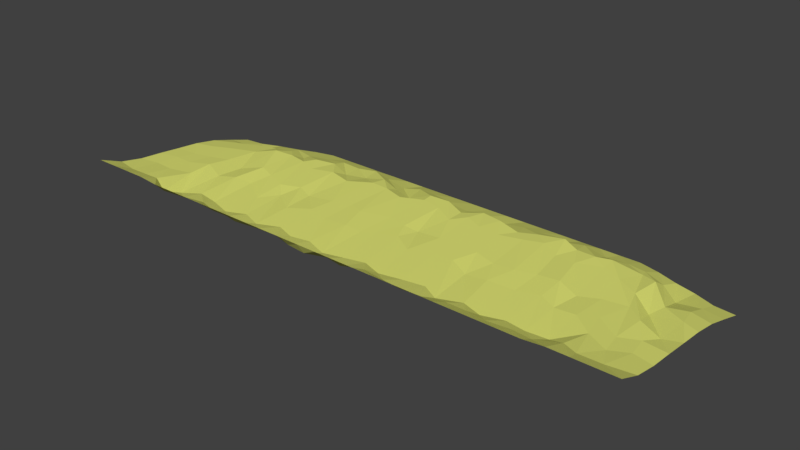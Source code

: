 # Source: Beach_2.blend  (saved by Blender 2.79.0; exported with 4.5.12 LTS)
import bpy
from mathutils import Matrix  # noqa: F401  (used for matrix-valued properties, if any)

bpy.ops.wm.read_factory_settings(use_empty=True)
scene = bpy.context.scene
scene.name = 'Scene'

# ---- collections
col_collection_1 = bpy.data.collections.new('Collection 1'); scene.collection.children.link(col_collection_1)

# ---- materials (node trees are filled in below, after node groups)
mat_beach = bpy.data.materials.new('Beach')
mat_beach.alpha_threshold = 0.0
mat_beach.use_transparent_shadow = False
mat_beach.diffuse_color = (0.7709, 0.8, 0.186, 1.0)
mat_beach.roughness = 0.5
mat_beach.specular_intensity = 0.2

# ---- material node trees

# ---- world
world_world = bpy.data.worlds.new('World'); scene.world = world_world
world_world.color = (0.05088, 0.05088, 0.05088)
world_world.use_sun_shadow = False
world_world.sun_shadow_jitter_overblur = 0.0
world_world.cycles.sampling_method = 'MANUAL'

# ---- meshes
me_plane = bpy.data.meshes.new('Plane')
me_plane.from_pydata([(14.97, -5.029, 1.196), (14.97, 4.971, -0.9177), (-15.03, -5.029, 1.196), (-15.03, 4.971, -0.9177), (-13.96, -5.029, 1.196), (-12.89, -5.029, 1.196), (-11.82, -5.029, 1.196), (-10.75, -5.029, 1.097), (-9.677, -5.029, 1.097), (-8.606, -5.029, 1.097), (-7.534, -5.029, 1.097), (-6.463, -5.029, 1.097), (-5.392, -5.029, 1.097), (-4.32, -5.029, 1.097), (-3.249, -5.029, 1.097), (-2.177, -5.029, 1.097), (-1.106, -5.029, 1.097), (-0.03447, -5.029, 1.097), (1.037, -5.029, 1.097), (2.108, -5.029, 1.097), (3.18, -5.029, 1.097), (4.251, -5.029, 1.097), (5.323, -5.029, 1.097), (6.394, -5.029, 1.097), (7.466, -5.029, 1.097), (8.537, -5.029, 1.097), (9.608, -5.029, 1.097), (10.68, -5.029, 1.097), (11.75, -5.029, 1.196), (12.82, -5.029, 1.196), (13.89, -5.029, 1.196), (13.89, 5.09, -0.9177), (12.82, 5.507, -0.9177), (11.75, 5.805, -0.9177), (10.68, 6.192, -0.9177), (9.608, 6.459, -0.9177), (8.537, 6.459, -0.9177), (7.466, 6.459, -0.9177), (6.394, 6.459, -0.9177), (5.323, 6.459, -0.9177), (4.251, 6.459, -0.9177), (3.18, 6.459, -0.9177), (2.108, 6.459, -0.9177), (1.037, 6.459, -0.9177), (-0.03447, 6.459, -0.9177), (-1.106, 6.459, -0.9177), (-2.177, 6.459, -0.9177), (-3.249, 6.459, -0.9177), (-4.32, 6.459, -0.9177), (-5.392, 6.459, -0.9177), (-6.463, 6.459, -0.9177), (-7.534, 6.459, -0.9177), (-8.606, 6.459, -0.9177), (-9.677, 6.459, -0.9177), (-10.75, 6.192, -0.9177), (-11.82, 5.805, -0.9177), (-12.89, 5.507, -0.9177), (-13.96, 5.09, -0.9177), (14.97, -3.775, 0.6818), (14.97, -2.525, 0.4426), (14.97, -1.275, 0.3349), (14.97, -0.02525, 0.2033), (14.97, 1.225, 0.08301), (14.97, 2.475, -0.1434), (14.97, 3.725, -0.5197), (-15.03, 3.725, -0.5197), (-15.03, 2.475, -0.1434), (-15.03, 1.225, 0.08301), (-15.03, -0.02524, 0.2033), (-15.03, -1.275, 0.3349), (-15.03, -2.525, 0.4426), (-15.03, -3.775, 0.6818), (13.89, 3.897, -0.5197), (13.88, 2.785, -0.1434), (14.17, 1.535, 0.08301), (14.05, -0.163, 0.06846), (13.72, -1.12, 0.3349), (13.95, -2.284, 0.4426), (13.65, -3.949, 0.6818), (12.67, 3.919, -0.7058), (12.93, 2.337, -0.07216), (12.67, 1.431, -0.1167), (12.93, 0.1642, 0.3254), (12.81, -1.551, 0.3349), (13.06, -2.749, 0.4426), (12.48, -3.974, 0.6818), (11.68, 4.655, -0.5197), (11.67, 3.851, 0.006081), (11.54, 2.295, 0.08301), (11.99, 0.996, 0.2033), (11.53, -0.6396, 0.2904), (11.89, -2.077, 0.3849), (11.64, -3.512, 0.5544), (10.68, 4.857, -0.3088), (10.85, 4.269, -0.1434), (10.51, 2.745, 0.1876), (10.8, 0.8177, 0.1963), (10.75, -1.115, 0.3277), (10.82, -3.209, 0.2135), (10.52, -4.038, 0.5239), (9.729, 4.994, -0.3088), (9.402, 4.071, 0.1761), (9.505, 3.26, 0.1876), (9.85, 0.3621, 0.1866), (9.66, -1.095, 0.2322), (9.746, -3.293, 0.2135), (9.519, -3.946, 0.5239), (8.485, 5.184, -0.4949), (8.692, 3.814, 0.2006), (8.279, 2.745, 0.1876), (8.744, 0.7979, 0.3183), (8.726, -0.5801, 0.2165), (8.726, -3.154, 0.2135), (8.437, -4.232, 0.6395), (7.379, 5.132, -0.2223), (7.655, 3.972, 0.1133), (7.259, 2.785, 0.1876), (7.586, 0.8375, 0.1916), (7.621, -0.9169, 0.2057), (7.655, -3.471, 0.2088), (7.316, -3.969, 0.5239), (6.256, 4.857, -0.3088), (6.773, 4.368, 0.2081), (6.239, 3.478, 0.1927), (6.618, 0.4413, 0.2394), (6.222, -0.9763, 0.2057), (6.601, -3.134, 0.2135), (6.314, -3.969, 0.5239), (5.047, 4.857, -0.2223), (5.46, 4.131, 0.1028), (5.288, 3.121, 0.1876), (5.547, 0.4017, 0.1963), (5.082, -1.016, 0.1005), (5.438, -3.587, 0.2135), (5.253, -4.244, 0.5239), (4.113, 4.977, -0.3088), (4.613, 3.695, 0.1133), (4.113, 2.785, 0.1876), (4.406, 0.7781, 0.1963), (4.01, -0.4811, 0.2057), (4.538, -3.092, 0.2135), (4.171, -4.336, 0.5239), (3.008, 4.994, -0.4949), (3.387, 4.032, 0.1761), (2.956, 2.884, 0.1876), (3.318, 0.7979, 0.1963), (3.025, -0.5801, 0.2057), (3.424, -3.29, 0.2242), (3.13, -4.221, 0.5239), (2.091, 4.857, -0.3088), (2.229, 4.289, 0.1263), (2.005, 3.359, 0.1876), (2.263, 0.7979, 0.1963), (1.833, -1.016, 0.2057), (2.266, -3.521, 0.2135), (1.979, -4.141, 0.5789), (1.054, 4.633, -0.3088), (1.295, 3.715, 0.07449), (1.45, 2.547, 0.1989), (1.003, 0.7781, 0.1008), (0.6925, -0.3028, 0.2057), (1.238, -3.174, 0.2135), (0.9273, -4.473, 0.5239), (-0.2928, 4.684, -0.2223), (0.2239, 4.15, 0.1761), (0.2756, 3.26, 0.1876), (0.2239, 0.7186, 0.1963), (-0.3101, -0.6396, 0.1971), (0.2095, -3.438, 0.2135), (-0.01454, -4.313, 0.5239), (-1.416, 5.081, -0.3088), (-0.8648, 4.091, 0.1761), (-0.7959, 3.478, 0.1876), (-0.8475, 1.016, 0.1963), (-0.9164, -1.095, 0.2057), (-0.8762, -3.719, 0.2135), (-1.076, -4.668, 0.5239), (-2.35, 5.132, -0.3088), (-1.902, 3.675, -0.1434), (-1.919, 2.963, 0.1927), (-2.332, 0.481, 0.2394), (-1.85, -1.075, 0.2489), (-2.062, -3.29, 0.2135), (-2.177, -4.553, 0.5239), (-3.352, 4.977, -0.4949), (-3.025, 4.051, -0.1434), (-3.042, 3.32, 0.1876), (-3.145, 0.8375, 0.1963), (-3.128, -1.194, 0.2057), (-3.105, -3.488, 0.2135), (-3.219, -4.267, 0.5239), (-4.406, 5.012, -0.3088), (-3.991, 4.22, 0.08434), (-4.062, 3.379, 0.1876), (-4.165, 0.5008, 0.1963), (-4.32, -0.798, 0.2057), (-4.105, -3.141, 0.2135), (-4.44, -4.336, 0.5239), (-5.443, 5.236, -0.2223), (-5.15, 4.091, -0.1434), (-5.219, 2.705, 0.1779), (-5.581, 0.3027, 0.1008), (-5.34, -1.511, 0.2108), (-5.234, -3.62, 0.2135), (-5.691, -4.496, 0.5239), (-6.497, 5.046, -0.3088), (-6.256, 3.774, -0.1434), (-6.463, 3.042, 0.1876), (-6.463, 0.6394, 0.1916), (-6.704, -0.5009, 0.1102), (-6.305, -3.224, 0.2135), (-6.413, -4.37, 0.5239), (-7.638, 5.115, -0.3088), (-7.329, 4.102, 0.05455), (-7.638, 2.646, 0.1876), (-7.5, 0.2235, 0.1963), (-7.276, -1.65, 0.2057), (-7.305, -3.653, 0.2088), (-7.285, -4.393, 0.5239), (-8.606, 4.857, -0.3088), (-8.279, 3.675, 0.1761), (-8.606, 3.042, 0.1876), (-8.606, 0.6394, 0.2394), (-8.709, -0.6396, 0.2057), (-8.491, -3.29, 0.2135), (-8.397, -4.072, 0.5239), (-9.643, 4.564, -0.3088), (-9.453, 3.89, -0.1434), (-9.66, 3.26, 0.1779), (-9.505, 0.9761, 0.3079), (-9.677, -0.798, 0.3174), (-9.706, -3.075, 0.2135), (-9.548, -4.324, 0.5239), (-10.78, 4.805, -0.3088), (-10.34, 3.928, 0.006081), (-10.59, 2.974, 0.3044), (-10.63, 0.4413, 0.1008), (-10.66, -1.075, 0.2057), (-10.55, -3.653, 0.2135), (-10.85, -4.462, 0.5239), (-11.89, 4.672, -0.4332), (-11.53, 3.879, -0.1434), (-11.7, 2.484, 0.08301), (-11.82, 0.6394, 0.2033), (-11.91, -0.5801, 0.3349), (-11.66, -2.07, 0.4193), (-12.03, -3.937, 0.6818), (-12.99, 4.246, -0.7058), (-12.63, 3.523, -0.1434), (-13.08, 1.953, 0.08301), (-12.82, 0.3027, 0.2033), (-12.96, -1.095, 0.3349), (-12.88, -2.417, 0.4426), (-12.72, -4.063, 0.753), (-14.12, 3.794, -0.5197), (-13.69, 3.085, -0.1434), (-14.07, 1.5, 0.08301), (-13.76, 0.04366, 0.2033), (-13.93, -1.034, 0.3349), (-13.89, -2.353, 0.4426), (-13.86, -3.995, 0.6818)], [], [(254, 57, 3, 65), (64, 1, 31, 72), (72, 31, 32, 79), (79, 32, 33, 86), (86, 33, 34, 93), (93, 34, 35, 100), (100, 35, 36, 107), (107, 36, 37, 114), (114, 37, 38, 121), (121, 38, 39, 128), (128, 39, 40, 135), (135, 40, 41, 142), (142, 41, 42, 149), (149, 42, 43, 156), (156, 43, 44, 163), (163, 44, 45, 170), (170, 45, 46, 177), (177, 46, 47, 184), (184, 47, 48, 191), (191, 48, 49, 198), (198, 49, 50, 205), (205, 50, 51, 212), (212, 51, 52, 219), (219, 52, 53, 226), (226, 53, 54, 233), (233, 54, 55, 240), (240, 55, 56, 247), (247, 56, 57, 254), (5, 253, 260, 4), (253, 252, 259, 260), (252, 251, 258, 259), (251, 250, 257, 258), (250, 249, 256, 257), (249, 248, 255, 256), (248, 247, 254, 255), (6, 246, 253, 5), (246, 245, 252, 253), (245, 244, 251, 252), (244, 243, 250, 251), (243, 242, 249, 250), (242, 241, 248, 249), (241, 240, 247, 248), (7, 239, 246, 6), (239, 238, 245, 246), (238, 237, 244, 245), (237, 236, 243, 244), (236, 235, 242, 243), (235, 234, 241, 242), (234, 233, 240, 241), (8, 232, 239, 7), (232, 231, 238, 239), (231, 230, 237, 238), (230, 229, 236, 237), (229, 228, 235, 236), (228, 227, 234, 235), (227, 226, 233, 234), (9, 225, 232, 8), (225, 224, 231, 232), (224, 223, 230, 231), (223, 222, 229, 230), (222, 221, 228, 229), (221, 220, 227, 228), (220, 219, 226, 227), (10, 218, 225, 9), (218, 217, 224, 225), (217, 216, 223, 224), (216, 215, 222, 223), (215, 214, 221, 222), (214, 213, 220, 221), (213, 212, 219, 220), (11, 211, 218, 10), (211, 210, 217, 218), (210, 209, 216, 217), (209, 208, 215, 216), (208, 207, 214, 215), (207, 206, 213, 214), (206, 205, 212, 213), (12, 204, 211, 11), (204, 203, 210, 211), (203, 202, 209, 210), (202, 201, 208, 209), (201, 200, 207, 208), (200, 199, 206, 207), (199, 198, 205, 206), (13, 197, 204, 12), (197, 196, 203, 204), (196, 195, 202, 203), (195, 194, 201, 202), (194, 193, 200, 201), (193, 192, 199, 200), (192, 191, 198, 199), (14, 190, 197, 13), (190, 189, 196, 197), (189, 188, 195, 196), (188, 187, 194, 195), (187, 186, 193, 194), (186, 185, 192, 193), (185, 184, 191, 192), (15, 183, 190, 14), (183, 182, 189, 190), (182, 181, 188, 189), (181, 180, 187, 188), (180, 179, 186, 187), (179, 178, 185, 186), (178, 177, 184, 185), (16, 176, 183, 15), (176, 175, 182, 183), (175, 174, 181, 182), (174, 173, 180, 181), (173, 172, 179, 180), (172, 171, 178, 179), (171, 170, 177, 178), (17, 169, 176, 16), (169, 168, 175, 176), (168, 167, 174, 175), (167, 166, 173, 174), (166, 165, 172, 173), (165, 164, 171, 172), (164, 163, 170, 171), (18, 162, 169, 17), (162, 161, 168, 169), (161, 160, 167, 168), (160, 159, 166, 167), (159, 158, 165, 166), (158, 157, 164, 165), (157, 156, 163, 164), (19, 155, 162, 18), (155, 154, 161, 162), (154, 153, 160, 161), (153, 152, 159, 160), (152, 151, 158, 159), (151, 150, 157, 158), (150, 149, 156, 157), (20, 148, 155, 19), (148, 147, 154, 155), (147, 146, 153, 154), (146, 145, 152, 153), (145, 144, 151, 152), (144, 143, 150, 151), (143, 142, 149, 150), (21, 141, 148, 20), (141, 140, 147, 148), (140, 139, 146, 147), (139, 138, 145, 146), (138, 137, 144, 145), (137, 136, 143, 144), (136, 135, 142, 143), (22, 134, 141, 21), (134, 133, 140, 141), (133, 132, 139, 140), (132, 131, 138, 139), (131, 130, 137, 138), (130, 129, 136, 137), (129, 128, 135, 136), (23, 127, 134, 22), (127, 126, 133, 134), (126, 125, 132, 133), (125, 124, 131, 132), (124, 123, 130, 131), (123, 122, 129, 130), (122, 121, 128, 129), (24, 120, 127, 23), (120, 119, 126, 127), (119, 118, 125, 126), (118, 117, 124, 125), (117, 116, 123, 124), (116, 115, 122, 123), (115, 114, 121, 122), (25, 113, 120, 24), (113, 112, 119, 120), (112, 111, 118, 119), (111, 110, 117, 118), (110, 109, 116, 117), (109, 108, 115, 116), (108, 107, 114, 115), (26, 106, 113, 25), (106, 105, 112, 113), (105, 104, 111, 112), (104, 103, 110, 111), (103, 102, 109, 110), (102, 101, 108, 109), (101, 100, 107, 108), (27, 99, 106, 26), (99, 98, 105, 106), (98, 97, 104, 105), (97, 96, 103, 104), (96, 95, 102, 103), (95, 94, 101, 102), (94, 93, 100, 101), (28, 92, 99, 27), (92, 91, 98, 99), (91, 90, 97, 98), (90, 89, 96, 97), (89, 88, 95, 96), (88, 87, 94, 95), (87, 86, 93, 94), (29, 85, 92, 28), (85, 84, 91, 92), (84, 83, 90, 91), (83, 82, 89, 90), (82, 81, 88, 89), (81, 80, 87, 88), (80, 79, 86, 87), (30, 78, 85, 29), (78, 77, 84, 85), (77, 76, 83, 84), (76, 75, 82, 83), (75, 74, 81, 82), (74, 73, 80, 81), (73, 72, 79, 80), (0, 58, 78, 30), (58, 59, 77, 78), (59, 60, 76, 77), (60, 61, 75, 76), (61, 62, 74, 75), (62, 63, 73, 74), (63, 64, 72, 73), (4, 260, 71, 2), (260, 259, 70, 71), (259, 258, 69, 70), (258, 257, 68, 69), (257, 256, 67, 68), (256, 255, 66, 67), (255, 254, 65, 66)])
_uv = me_plane.uv_layers.new(name='UVMap')
_uv.uv.foreach_set('vector', [0.03051, 0.8727, 0.03592, 0.9916, 0.0002261, 0.992, 5.856e-05, 0.8665, 0.9998, 0.8679, 0.9994, 0.9938, 0.9637, 0.9929, 0.964, 0.8833, 0.964, 0.8833, 0.9637, 0.9929, 0.928, 0.9915, 0.9234, 0.8629, 0.9234, 0.8629, 0.928, 0.9915, 0.8924, 0.9919, 0.89, 0.8916, 0.89, 0.8916, 0.8924, 0.9919, 0.8567, 0.9919, 0.8566, 0.8668, 0.8566, 0.8668, 0.8567, 0.9919, 0.821, 0.9918, 0.8251, 0.8791, 0.8251, 0.8791, 0.821, 0.9918, 0.7854, 0.9919, 0.7836, 0.9017, 0.7836, 0.9017, 0.7854, 0.9919, 0.7497, 0.9919, 0.7463, 0.8888, 0.7463, 0.8888, 0.7497, 0.9919, 0.714, 0.9929, 0.7089, 0.8684, 0.7089, 0.8684, 0.714, 0.9929, 0.6783, 0.9937, 0.669, 0.8658, 0.669, 0.8658, 0.6783, 0.9937, 0.6425, 0.9937, 0.638, 0.8792, 0.638, 0.8792, 0.6425, 0.9937, 0.6068, 0.9934, 0.601, 0.886, 0.601, 0.886, 0.6068, 0.9934, 0.571, 0.9931, 0.5705, 0.8676, 0.5705, 0.8676, 0.571, 0.9931, 0.5353, 0.993, 0.5359, 0.8468, 0.5359, 0.8468, 0.5353, 0.993, 0.4997, 0.993, 0.491, 0.8495, 0.491, 0.8495, 0.4997, 0.993, 0.464, 0.9931, 0.4537, 0.8882, 0.4537, 0.8882, 0.464, 0.9931, 0.4284, 0.9932, 0.4227, 0.893, 0.4227, 0.893, 0.4284, 0.9932, 0.3928, 0.9927, 0.389, 0.8842, 0.389, 0.8842, 0.3928, 0.9927, 0.357, 0.9927, 0.3539, 0.8815, 0.3539, 0.8815, 0.357, 0.9927, 0.3212, 0.9938, 0.3195, 0.8995, 0.3195, 0.8995, 0.3212, 0.9938, 0.2855, 0.9929, 0.2844, 0.8844, 0.2844, 0.8844, 0.2855, 0.9929, 0.2498, 0.9926, 0.2465, 0.8905, 0.2465, 0.8905, 0.2498, 0.9926, 0.2141, 0.9921, 0.2142, 0.8666, 0.2142, 0.8666, 0.2141, 0.9921, 0.1785, 0.992, 0.1796, 0.8403, 0.1796, 0.8403, 0.1785, 0.992, 0.1429, 0.9918, 0.1418, 0.8621, 0.1418, 0.8621, 0.1429, 0.9918, 0.1072, 0.9923, 0.1051, 0.8912, 0.1051, 0.8912, 0.1072, 0.9923, 0.07163, 0.9911, 0.06783, 0.8917, 0.06783, 0.8917, 0.07163, 0.9911, 0.03592, 0.9916, 0.03051, 0.8727, 0.07196, 0.006547, 0.07762, 0.104, 0.03974, 0.1169, 0.03631, 0.006657, 0.07762, 0.104, 0.07244, 0.2442, 0.03865, 0.2754, 0.03974, 0.1169, 0.07244, 0.2442, 0.06959, 0.3549, 0.03729, 0.4022, 0.03865, 0.2754, 0.06959, 0.3549, 0.07405, 0.4721, 0.04291, 0.5063, 0.03729, 0.4022, 0.07405, 0.4721, 0.06532, 0.5958, 0.03241, 0.646, 0.04291, 0.5063, 0.06532, 0.5958, 0.08014, 0.7182, 0.04479, 0.7545, 0.03241, 0.646, 0.08014, 0.7182, 0.06783, 0.8917, 0.03051, 0.8727, 0.04479, 0.7545, 0.1075, 0.006338, 0.1007, 0.116, 0.07762, 0.104, 0.07196, 0.006547, 0.1007, 0.116, 0.1128, 0.2746, 0.07244, 0.2442, 0.07762, 0.104, 0.1128, 0.2746, 0.1046, 0.3979, 0.06959, 0.3549, 0.07244, 0.2442, 0.1046, 0.3979, 0.1074, 0.5002, 0.07405, 0.4721, 0.06959, 0.3549, 0.1074, 0.5002, 0.1114, 0.6059, 0.06532, 0.5958, 0.07405, 0.4721, 0.1114, 0.6059, 0.1171, 0.7262, 0.08014, 0.7182, 0.06532, 0.5958, 0.1171, 0.7262, 0.1051, 0.8912, 0.06783, 0.8917, 0.08014, 0.7182, 0.1432, 0.006331, 0.1398, 0.109, 0.1007, 0.116, 0.1075, 0.006338, 0.1398, 0.109, 0.1497, 0.2365, 0.1128, 0.2746, 0.1007, 0.116, 0.1497, 0.2365, 0.1459, 0.3568, 0.1046, 0.3979, 0.1128, 0.2746, 0.1459, 0.3568, 0.1471, 0.4838, 0.1074, 0.5002, 0.1046, 0.3979, 0.1471, 0.4838, 0.1483, 0.5838, 0.1114, 0.6059, 0.1074, 0.5002, 0.1483, 0.5838, 0.1567, 0.7102, 0.1171, 0.7262, 0.1114, 0.6059, 0.1567, 0.7102, 0.1418, 0.8621, 0.1051, 0.8912, 0.1171, 0.7262, 0.1788, 0.006768, 0.183, 0.12, 0.1398, 0.109, 0.1432, 0.006331, 0.183, 0.12, 0.1778, 0.2842, 0.1497, 0.2365, 0.1398, 0.109, 0.1778, 0.2842, 0.1787, 0.3798, 0.1459, 0.3568, 0.1497, 0.2365, 0.1787, 0.3798, 0.1845, 0.5282, 0.1471, 0.4838, 0.1459, 0.3568, 0.1845, 0.5282, 0.1794, 0.6402, 0.1483, 0.5838, 0.1471, 0.4838, 0.1794, 0.6402, 0.186, 0.7561, 0.1567, 0.7102, 0.1483, 0.5838, 0.186, 0.7561, 0.1796, 0.8403, 0.1418, 0.8621, 0.1567, 0.7102, 0.2145, 0.007298, 0.2214, 0.1401, 0.183, 0.12, 0.1788, 0.006768, 0.2214, 0.1401, 0.2183, 0.2665, 0.1778, 0.2842, 0.183, 0.12, 0.2183, 0.2665, 0.2109, 0.393, 0.1787, 0.3798, 0.1778, 0.2842, 0.2109, 0.393, 0.2144, 0.5002, 0.1845, 0.5282, 0.1787, 0.3798, 0.2144, 0.5002, 0.2143, 0.6201, 0.1794, 0.6402, 0.1845, 0.5282, 0.2143, 0.6201, 0.2251, 0.7191, 0.186, 0.7561, 0.1794, 0.6402, 0.2251, 0.7191, 0.2142, 0.8666, 0.1796, 0.8403, 0.186, 0.7561, 0.25, 0.007209, 0.2585, 0.1149, 0.2214, 0.1401, 0.2145, 0.007298, 0.2585, 0.1149, 0.2577, 0.2376, 0.2183, 0.2665, 0.2214, 0.1401, 0.2577, 0.2376, 0.2586, 0.3095, 0.2109, 0.393, 0.2183, 0.2665, 0.2586, 0.3095, 0.2512, 0.4658, 0.2144, 0.5002, 0.2109, 0.393, 0.2512, 0.4658, 0.2465, 0.5877, 0.2143, 0.6201, 0.2144, 0.5002, 0.2465, 0.5877, 0.2557, 0.7612, 0.2251, 0.7191, 0.2143, 0.6201, 0.2557, 0.7612, 0.2465, 0.8905, 0.2142, 0.8666, 0.2251, 0.7191, 0.2857, 0.00684, 0.2875, 0.1168, 0.2585, 0.1149, 0.25, 0.007209, 0.2875, 0.1168, 0.291, 0.2724, 0.2577, 0.2376, 0.2585, 0.1149, 0.291, 0.2724, 0.2777, 0.4046, 0.2586, 0.3095, 0.2577, 0.2376, 0.2777, 0.4046, 0.2857, 0.5013, 0.2512, 0.4658, 0.2586, 0.3095, 0.2857, 0.5013, 0.2854, 0.6207, 0.2465, 0.5877, 0.2512, 0.4658, 0.2854, 0.6207, 0.2925, 0.7274, 0.2557, 0.7612, 0.2465, 0.5877, 0.2925, 0.7274, 0.2844, 0.8844, 0.2465, 0.8905, 0.2557, 0.7612, 0.3214, 0.006737, 0.3115, 0.1069, 0.2875, 0.1168, 0.2857, 0.00684, 0.3115, 0.1069, 0.3266, 0.2398, 0.291, 0.2724, 0.2875, 0.1168, 0.3266, 0.2398, 0.3231, 0.3206, 0.2777, 0.4046, 0.291, 0.2724, 0.3231, 0.3206, 0.315, 0.4727, 0.2857, 0.5013, 0.2777, 0.4046, 0.315, 0.4727, 0.3269, 0.5945, 0.2854, 0.6207, 0.2857, 0.5013, 0.3269, 0.5945, 0.3293, 0.7535, 0.2925, 0.7274, 0.2854, 0.6207, 0.3293, 0.7535, 0.3195, 0.8995, 0.2844, 0.8844, 0.2925, 0.7274, 0.357, 0.007066, 0.353, 0.1194, 0.3115, 0.1069, 0.3214, 0.006737, 0.353, 0.1194, 0.3641, 0.2793, 0.3266, 0.2398, 0.3115, 0.1069, 0.3641, 0.2793, 0.357, 0.3803, 0.3231, 0.3206, 0.3266, 0.2398, 0.357, 0.3803, 0.3621, 0.4893, 0.315, 0.4727, 0.3231, 0.3206, 0.3621, 0.4893, 0.3657, 0.6488, 0.3269, 0.5945, 0.315, 0.4727, 0.3657, 0.6488, 0.3666, 0.7635, 0.3293, 0.7535, 0.3269, 0.5945, 0.3666, 0.7635, 0.3539, 0.8815, 0.3195, 0.8995, 0.3293, 0.7535, 0.3926, 0.007062, 0.3937, 0.125, 0.353, 0.1194, 0.357, 0.007066, 0.3937, 0.125, 0.3974, 0.2508, 0.3641, 0.2793, 0.353, 0.1194, 0.3974, 0.2508, 0.3966, 0.3476, 0.357, 0.3803, 0.3641, 0.2793, 0.3966, 0.3476, 0.396, 0.5172, 0.3621, 0.4893, 0.357, 0.3803, 0.396, 0.5172, 0.3995, 0.644, 0.3657, 0.6488, 0.3621, 0.4893, 0.3995, 0.644, 0.4001, 0.7513, 0.3666, 0.7635, 0.3657, 0.6488, 0.4001, 0.7513, 0.389, 0.8842, 0.3539, 0.8815, 0.3666, 0.7635, 0.4283, 0.006234, 0.4285, 0.1025, 0.3937, 0.125, 0.3926, 0.007062, 0.4285, 0.1025, 0.4321, 0.2674, 0.3974, 0.2508, 0.3937, 0.125, 0.4321, 0.2674, 0.4391, 0.3576, 0.3966, 0.3476, 0.3974, 0.2508, 0.4391, 0.3576, 0.4231, 0.4875, 0.396, 0.5172, 0.3966, 0.3476, 0.4231, 0.4875, 0.4369, 0.6137, 0.3995, 0.644, 0.396, 0.5172, 0.4369, 0.6137, 0.4374, 0.7206, 0.4001, 0.7513, 0.3995, 0.644, 0.4374, 0.7206, 0.4227, 0.893, 0.389, 0.8842, 0.4001, 0.7513, 0.4639, 0.005967, 0.4648, 0.09358, 0.4285, 0.1025, 0.4283, 0.006234, 0.4648, 0.09358, 0.4715, 0.2321, 0.4321, 0.2674, 0.4285, 0.1025, 0.4715, 0.2321, 0.47, 0.356, 0.4391, 0.3576, 0.4321, 0.2674, 0.47, 0.356, 0.4725, 0.5316, 0.4231, 0.4875, 0.4391, 0.3576, 0.4725, 0.5316, 0.4742, 0.6569, 0.4369, 0.6137, 0.4231, 0.4875, 0.4742, 0.6569, 0.4719, 0.754, 0.4374, 0.7206, 0.4369, 0.6137, 0.4719, 0.754, 0.4537, 0.8882, 0.4227, 0.893, 0.4374, 0.7206, 0.4996, 0.007067, 0.5001, 0.1214, 0.4648, 0.09358, 0.4639, 0.005967, 0.5001, 0.1214, 0.5076, 0.2552, 0.4715, 0.2321, 0.4648, 0.09358, 0.5076, 0.2552, 0.4907, 0.3929, 0.47, 0.356, 0.4715, 0.2321, 0.4907, 0.3929, 0.5083, 0.5076, 0.4725, 0.5316, 0.47, 0.356, 0.5083, 0.5076, 0.5098, 0.6392, 0.4742, 0.6569, 0.4725, 0.5316, 0.5098, 0.6392, 0.5079, 0.7586, 0.4719, 0.754, 0.4742, 0.6569, 0.5079, 0.7586, 0.491, 0.8495, 0.4537, 0.8882, 0.4719, 0.754, 0.5353, 0.007513, 0.5314, 0.1091, 0.5001, 0.1214, 0.4996, 0.007067, 0.5314, 0.1091, 0.5419, 0.2768, 0.5076, 0.2552, 0.5001, 0.1214, 0.5419, 0.2768, 0.5239, 0.4217, 0.4907, 0.3929, 0.5076, 0.2552, 0.5239, 0.4217, 0.5342, 0.5127, 0.5083, 0.5076, 0.4907, 0.3929, 0.5342, 0.5127, 0.5491, 0.5808, 0.5098, 0.6392, 0.5083, 0.5076, 0.5491, 0.5808, 0.5438, 0.7248, 0.5079, 0.7586, 0.5098, 0.6392, 0.5438, 0.7248, 0.5359, 0.8468, 0.491, 0.8495, 0.5079, 0.7586, 0.571, 0.008878, 0.5666, 0.1339, 0.5314, 0.1091, 0.5353, 0.007513, 0.5666, 0.1339, 0.5761, 0.2483, 0.5419, 0.2768, 0.5314, 0.1091, 0.5761, 0.2483, 0.5618, 0.3625, 0.5239, 0.4217, 0.5419, 0.2768, 0.5618, 0.3625, 0.5762, 0.5143, 0.5342, 0.5127, 0.5239, 0.4217, 0.5762, 0.5143, 0.5679, 0.6476, 0.5491, 0.5808, 0.5342, 0.5127, 0.5679, 0.6476, 0.5752, 0.7699, 0.5438, 0.7248, 0.5491, 0.5808, 0.5752, 0.7699, 0.5705, 0.8676, 0.5359, 0.8468, 0.5438, 0.7248, 0.6067, 0.008652, 0.6051, 0.1298, 0.5666, 0.1339, 0.571, 0.008878, 0.6051, 0.1298, 0.6149, 0.2657, 0.5761, 0.2483, 0.5666, 0.1339, 0.6149, 0.2657, 0.6015, 0.3984, 0.5618, 0.3625, 0.5761, 0.2483, 0.6015, 0.3984, 0.6114, 0.5141, 0.5762, 0.5143, 0.5618, 0.3625, 0.6114, 0.5141, 0.5994, 0.6083, 0.5679, 0.6476, 0.5762, 0.5143, 0.5994, 0.6083, 0.6137, 0.7496, 0.5752, 0.7699, 0.5679, 0.6476, 0.6137, 0.7496, 0.601, 0.886, 0.5705, 0.8676, 0.5752, 0.7699, 0.6424, 0.008519, 0.6397, 0.1207, 0.6051, 0.1298, 0.6067, 0.008652, 0.6397, 0.1207, 0.6519, 0.2837, 0.6149, 0.2657, 0.6051, 0.1298, 0.6519, 0.2837, 0.6343, 0.4065, 0.6015, 0.3984, 0.6149, 0.2657, 0.6343, 0.4065, 0.6477, 0.5122, 0.6114, 0.5141, 0.6015, 0.3984, 0.6477, 0.5122, 0.6379, 0.6, 0.5994, 0.6083, 0.6114, 0.5141, 0.6379, 0.6, 0.6545, 0.7221, 0.6137, 0.7496, 0.5994, 0.6083, 0.6545, 0.7221, 0.638, 0.8792, 0.601, 0.886, 0.6137, 0.7496, 0.678, 0.008737, 0.6756, 0.1278, 0.6397, 0.1207, 0.6424, 0.008519, 0.6756, 0.1278, 0.6819, 0.243, 0.6519, 0.2837, 0.6397, 0.1207, 0.6819, 0.243, 0.6702, 0.3638, 0.6343, 0.4065, 0.6519, 0.2837, 0.6702, 0.3638, 0.6857, 0.4809, 0.6477, 0.5122, 0.6343, 0.4065, 0.6857, 0.4809, 0.6772, 0.6277, 0.6379, 0.6, 0.6477, 0.5122, 0.6772, 0.6277, 0.6829, 0.7578, 0.6545, 0.7221, 0.6379, 0.6, 0.6829, 0.7578, 0.669, 0.8658, 0.638, 0.8792, 0.6545, 0.7221, 0.7136, 0.009113, 0.7109, 0.1497, 0.6756, 0.1278, 0.678, 0.008737, 0.7109, 0.1497, 0.7206, 0.2798, 0.6819, 0.243, 0.6756, 0.1278, 0.7206, 0.2798, 0.7081, 0.3655, 0.6702, 0.3638, 0.6819, 0.243, 0.7081, 0.3655, 0.7214, 0.4841, 0.6857, 0.4809, 0.6702, 0.3638, 0.7214, 0.4841, 0.7089, 0.6561, 0.6772, 0.6277, 0.6857, 0.4809, 0.7089, 0.6561, 0.7263, 0.7729, 0.6829, 0.7578, 0.6772, 0.6277, 0.7263, 0.7729, 0.7089, 0.8684, 0.669, 0.8658, 0.6829, 0.7578, 0.7493, 0.00922, 0.7442, 0.1496, 0.7109, 0.1497, 0.7136, 0.009113, 0.7442, 0.1496, 0.7556, 0.2529, 0.7206, 0.2798, 0.7109, 0.1497, 0.7556, 0.2529, 0.7545, 0.3701, 0.7081, 0.3655, 0.7206, 0.2798, 0.7545, 0.3701, 0.7536, 0.5172, 0.7214, 0.4841, 0.7081, 0.3655, 0.7536, 0.5172, 0.7428, 0.5992, 0.7089, 0.6561, 0.7214, 0.4841, 0.7428, 0.5992, 0.7561, 0.7433, 0.7263, 0.7729, 0.7089, 0.6561, 0.7561, 0.7433, 0.7463, 0.8888, 0.7089, 0.8684, 0.7263, 0.7729, 0.7849, 0.009193, 0.7817, 0.1243, 0.7442, 0.1496, 0.7493, 0.00922, 0.7817, 0.1243, 0.7913, 0.2778, 0.7556, 0.2529, 0.7442, 0.1496, 0.7913, 0.2778, 0.7913, 0.3965, 0.7545, 0.3701, 0.7556, 0.2529, 0.7913, 0.3965, 0.7922, 0.5128, 0.7536, 0.5172, 0.7545, 0.3701, 0.7922, 0.5128, 0.7767, 0.5956, 0.7428, 0.5992, 0.7536, 0.5172, 0.7767, 0.5956, 0.7906, 0.7305, 0.7561, 0.7433, 0.7428, 0.5992, 0.7906, 0.7305, 0.7836, 0.9017, 0.7463, 0.8888, 0.7561, 0.7433, 0.8206, 0.009043, 0.8177, 0.1511, 0.7817, 0.1243, 0.7849, 0.009193, 0.8177, 0.1511, 0.8253, 0.2661, 0.7913, 0.2778, 0.7817, 0.1243, 0.8253, 0.2661, 0.8225, 0.3552, 0.7913, 0.3965, 0.7913, 0.2778, 0.8225, 0.3552, 0.8291, 0.4781, 0.7922, 0.5128, 0.7913, 0.3965, 0.8291, 0.4781, 0.8176, 0.6378, 0.7767, 0.5956, 0.7922, 0.5128, 0.8176, 0.6378, 0.8143, 0.7512, 0.7906, 0.7305, 0.7767, 0.5956, 0.8143, 0.7512, 0.8251, 0.8791, 0.7836, 0.9017, 0.7906, 0.7305, 0.8562, 0.009135, 0.8508, 0.1436, 0.8177, 0.1511, 0.8206, 0.009043, 0.8508, 0.1436, 0.8609, 0.2397, 0.8253, 0.2661, 0.8177, 0.1511, 0.8609, 0.2397, 0.8588, 0.3533, 0.8225, 0.3552, 0.8253, 0.2661, 0.8588, 0.3533, 0.8609, 0.5143, 0.8291, 0.4781, 0.8225, 0.3552, 0.8609, 0.5143, 0.851, 0.595, 0.8176, 0.6378, 0.8291, 0.4781, 0.851, 0.595, 0.8625, 0.7672, 0.8143, 0.7512, 0.8176, 0.6378, 0.8625, 0.7672, 0.8566, 0.8668, 0.8251, 0.8791, 0.8143, 0.7512, 0.8919, 0.008993, 0.8882, 0.1463, 0.8508, 0.1436, 0.8562, 0.009135, 0.8882, 0.1463, 0.8967, 0.2713, 0.8609, 0.2397, 0.8508, 0.1436, 0.8967, 0.2713, 0.8848, 0.3922, 0.8588, 0.3533, 0.8609, 0.2397, 0.8848, 0.3922, 0.9005, 0.529, 0.8609, 0.5143, 0.8588, 0.3533, 0.9005, 0.529, 0.8855, 0.638, 0.851, 0.595, 0.8609, 0.5143, 0.8855, 0.638, 0.8895, 0.7657, 0.8625, 0.7672, 0.851, 0.595, 0.8895, 0.7657, 0.89, 0.8916, 0.8566, 0.8668, 0.8625, 0.7672, 0.9276, 0.006994, 0.9166, 0.119, 0.8882, 0.1463, 0.8919, 0.008993, 0.9166, 0.119, 0.9359, 0.2372, 0.8967, 0.2713, 0.8882, 0.1463, 0.9359, 0.2372, 0.9274, 0.3523, 0.8848, 0.3922, 0.8967, 0.2713, 0.9274, 0.3523, 0.9317, 0.5173, 0.9005, 0.529, 0.8848, 0.3922, 0.9317, 0.5173, 0.923, 0.6412, 0.8855, 0.638, 0.9005, 0.529, 0.923, 0.6412, 0.9314, 0.7281, 0.8895, 0.7657, 0.8855, 0.638, 0.9314, 0.7281, 0.9234, 0.8629, 0.89, 0.8916, 0.8895, 0.7657, 0.9632, 0.006354, 0.9551, 0.1206, 0.9166, 0.119, 0.9276, 0.006994, 0.9551, 0.1206, 0.9653, 0.2811, 0.9359, 0.2372, 0.9166, 0.119, 0.9653, 0.2811, 0.958, 0.3932, 0.9274, 0.3523, 0.9359, 0.2372, 0.958, 0.3932, 0.9692, 0.4874, 0.9317, 0.5173, 0.9274, 0.3523, 0.9692, 0.4874, 0.9731, 0.6492, 0.923, 0.6412, 0.9317, 0.5173, 0.9731, 0.6492, 0.9634, 0.771, 0.9314, 0.7281, 0.923, 0.6412, 0.9634, 0.771, 0.964, 0.8833, 0.9234, 0.8629, 0.9314, 0.7281, 0.9988, 0.006041, 0.9989, 0.1357, 0.9551, 0.1206, 0.9632, 0.006354, 0.9989, 0.1357, 0.9993, 0.2576, 0.9653, 0.2811, 0.9551, 0.1206, 0.9993, 0.2576, 0.9994, 0.3781, 0.958, 0.3932, 0.9653, 0.2811, 0.9994, 0.3781, 0.9999, 0.4988, 0.9692, 0.4874, 0.958, 0.3932, 0.9999, 0.4988, 0.9997, 0.6196, 0.9731, 0.6492, 0.9692, 0.4874, 0.9997, 0.6196, 0.9998, 0.7421, 0.9634, 0.771, 0.9731, 0.6492, 0.9998, 0.7421, 0.9998, 0.8679, 0.964, 0.8833, 0.9634, 0.771, 0.03631, 0.006657, 0.03974, 0.1169, 0.0008275, 0.137, 0.0006669, 0.007169, 0.03974, 0.1169, 0.03865, 0.2754, 0.000644, 0.2588, 0.0008275, 0.137, 0.03865, 0.2754, 0.03729, 0.4022, 0.0005252, 0.3789, 0.000644, 0.2588, 0.03729, 0.4022, 0.04291, 0.5063, 0.0003916, 0.4993, 0.0005252, 0.3789, 0.04291, 0.5063, 0.03241, 0.646, 0.0002414, 0.6196, 0.0003916, 0.4993, 0.03241, 0.646, 0.04479, 0.7545, 7.558e-05, 0.7414, 0.0002414, 0.6196, 0.04479, 0.7545, 0.03051, 0.8727, 5.856e-05, 0.8665, 7.558e-05, 0.7414])
me_plane.materials.append(mat_beach)
me_plane.use_remesh_preserve_volume = False
me_plane.use_remesh_preserve_attributes = False
me_plane.use_mirror_vertex_groups = False
me_plane.update()

# ---- objects
ob_beach = bpy.data.objects.new('Beach', me_plane)

# ---- transforms, parenting, visibility, modifiers, constraints
ob_beach.location = (0.0, 0.0, 1.0)
ob_beach.lineart.crease_threshold = 0.0

# ---- collection membership
col_collection_1.objects.link(ob_beach)

# ---- scene / render settings (as saved in the file)
scene.frame_start = 1; scene.frame_end = 250; scene.frame_set(1)
scene.render.engine = 'BLENDER_EEVEE_NEXT'
scene.render.resolution_percentage = 50
scene.render.dither_intensity = 0.0
scene.cycles.use_denoising = False
scene.cycles.samples = 128
scene.cycles.sampling_pattern = 'TABULATED_SOBOL'
scene.cycles.use_adaptive_sampling = False
scene.cycles.use_light_tree = False
scene.cycles.blur_glossy = 0.0
scene.cycles.sample_clamp_indirect = 0.0
scene.view_settings.view_transform = 'Standard'
bpy.context.view_layer.update()

# ---- added for rendering (the .blend has no active camera and no usable light): camera, sun
cam_auto = bpy.data.cameras.new('AutoCamera')
cam_auto.lens = 50.0
cam_auto.sensor_width = 36.0
cam_auto.clip_end = 1000.0
ob_auto_camera = bpy.data.objects.new('AutoCamera', cam_auto)
scene.collection.objects.link(ob_auto_camera)
ob_auto_camera.location = (29.7521, -35.0287, 24.9685)
ob_auto_camera.rotation_euler = (1.09748, -7.21219e-08, 0.694738)
scene.camera = ob_auto_camera
light_auto_sun = bpy.data.lights.new('AutoSun', 'SUN')
light_auto_sun.energy = 3.0
light_auto_sun.angle = 0.0523599
ob_auto_sun = bpy.data.objects.new('AutoSun', light_auto_sun)
scene.collection.objects.link(ob_auto_sun)
ob_auto_sun.rotation_euler = (0.872665, 0.174533, 0.523599)
bpy.context.view_layer.update()
